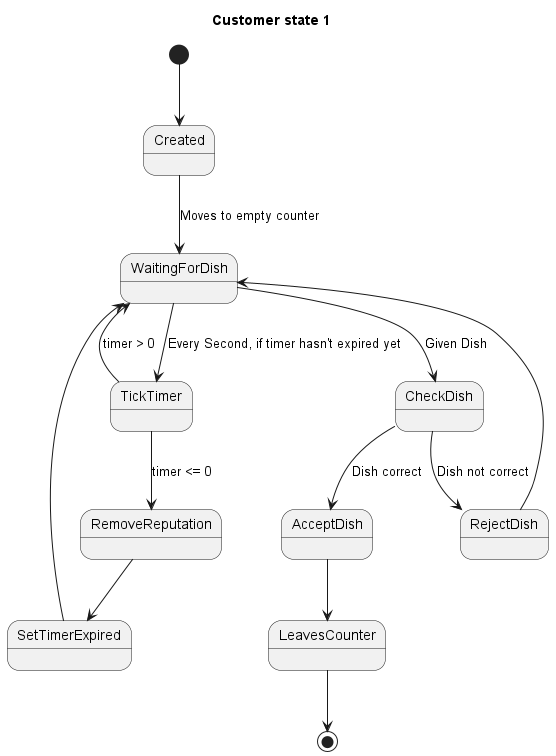

The diagram above was rendered by PlantUML. Its source (embedded in the PNG):
@startuml
title Customer state 1
[*] --> Created

Created --> WaitingForDish : Moves to empty counter

WaitingForDish --> TickTimer : Every Second, if timer hasn't expired yet
TickTimer --> WaitingForDish : timer > 0
TickTimer --> RemoveReputation : timer <= 0
RemoveReputation --> SetTimerExpired
SetTimerExpired --> WaitingForDish

WaitingForDish --> CheckDish : Given Dish
CheckDish --> RejectDish : Dish not correct
RejectDish --> WaitingForDish
CheckDish --> AcceptDish : Dish correct
AcceptDish --> LeavesCounter

LeavesCounter --> [*]
@enduml